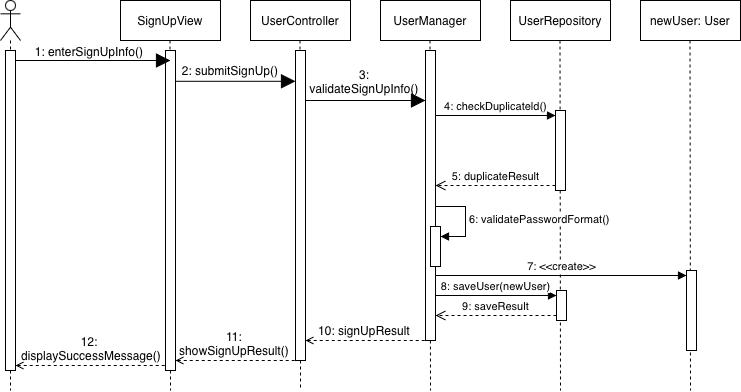

The diagram above was exported from draw.io. Its source (the exported page's mxGraphModel, read from the mxfile embedded in the PNG):
<mxGraphModel dx="741" dy="1007" grid="1" gridSize="10" guides="1" tooltips="1" connect="1" arrows="1" fold="1" page="1" pageScale="1" pageWidth="827" pageHeight="1169" math="0" shadow="0">
  <root>
    <mxCell id="0" />
    <mxCell id="1" parent="0" />
    <mxCell id="ww16xtPH2uxG5ycxYEWQ-1" parent="1" style="html=1;whiteSpace=wrap;" value="SignUpView" vertex="1">
      <mxGeometry height="40" width="100" x="200" y="70" as="geometry" />
    </mxCell>
    <mxCell id="ww16xtPH2uxG5ycxYEWQ-3" parent="1" style="html=1;whiteSpace=wrap;" value="UserController" vertex="1">
      <mxGeometry height="40" width="100" x="330" y="70" as="geometry" />
    </mxCell>
    <mxCell id="ww16xtPH2uxG5ycxYEWQ-4" parent="1" style="html=1;whiteSpace=wrap;" value="UserManager" vertex="1">
      <mxGeometry height="40" width="100" x="460" y="70" as="geometry" />
    </mxCell>
    <mxCell id="ww16xtPH2uxG5ycxYEWQ-8" parent="1" style="html=1;whiteSpace=wrap;" value="newUser: User" vertex="1">
      <mxGeometry height="40" width="100" x="720" y="70" as="geometry" />
    </mxCell>
    <mxCell id="ww16xtPH2uxG5ycxYEWQ-10" parent="1" style="shape=umlLifeline;perimeter=lifelinePerimeter;whiteSpace=wrap;html=1;container=1;dropTarget=0;collapsible=0;recursiveResize=0;outlineConnect=0;portConstraint=eastwest;newEdgeStyle={&quot;curved&quot;:0,&quot;rounded&quot;:0};participant=umlActor;" value="" vertex="1">
      <mxGeometry height="390" width="20" x="80" y="70" as="geometry" />
    </mxCell>
    <mxCell id="ww16xtPH2uxG5ycxYEWQ-21" parent="ww16xtPH2uxG5ycxYEWQ-10" style="html=1;points=[[0,0,0,0,5],[0,1,0,0,-5],[1,0,0,0,5],[1,1,0,0,-5]];perimeter=orthogonalPerimeter;outlineConnect=0;targetShapes=umlLifeline;portConstraint=eastwest;newEdgeStyle={&quot;curved&quot;:0,&quot;rounded&quot;:0};" value="" vertex="1">
      <mxGeometry height="320" width="10" x="5" y="50" as="geometry" />
    </mxCell>
    <mxCell id="ww16xtPH2uxG5ycxYEWQ-13" edge="1" parent="1" style="endArrow=none;endFill=0;endSize=12;html=1;rounded=0;dashed=1;" value="">
      <mxGeometry relative="1" width="160" as="geometry">
        <mxPoint x="249.5" y="110" as="sourcePoint" />
        <mxPoint x="250" y="460" as="targetPoint" />
      </mxGeometry>
    </mxCell>
    <mxCell id="ww16xtPH2uxG5ycxYEWQ-14" edge="1" parent="1" source="ww16xtPH2uxG5ycxYEWQ-27" style="endArrow=none;endFill=0;endSize=12;html=1;rounded=0;dashed=1;" value="">
      <mxGeometry relative="1" width="160" as="geometry">
        <mxPoint x="379.5" y="110" as="sourcePoint" />
        <mxPoint x="380" y="460" as="targetPoint" />
      </mxGeometry>
    </mxCell>
    <mxCell id="ww16xtPH2uxG5ycxYEWQ-15" edge="1" parent="1" style="endArrow=none;endFill=0;endSize=12;html=1;rounded=0;dashed=1;" value="">
      <mxGeometry relative="1" width="160" as="geometry">
        <mxPoint x="509.5" y="110" as="sourcePoint" />
        <mxPoint x="510" y="460" as="targetPoint" />
      </mxGeometry>
    </mxCell>
    <mxCell id="ww16xtPH2uxG5ycxYEWQ-16" edge="1" parent="1" style="endArrow=none;endFill=0;endSize=12;html=1;rounded=0;dashed=1;" value="">
      <mxGeometry relative="1" width="160" as="geometry">
        <mxPoint x="769.5" y="110" as="sourcePoint" />
        <mxPoint x="770" y="460" as="targetPoint" />
      </mxGeometry>
    </mxCell>
    <mxCell id="ww16xtPH2uxG5ycxYEWQ-17" parent="1" style="html=1;whiteSpace=wrap;" value="UserRepository" vertex="1">
      <mxGeometry height="40" width="100" x="590" y="70" as="geometry" />
    </mxCell>
    <mxCell id="ww16xtPH2uxG5ycxYEWQ-18" edge="1" parent="1" style="endArrow=none;endFill=0;endSize=12;html=1;rounded=0;dashed=1;" value="">
      <mxGeometry relative="1" width="160" as="geometry">
        <mxPoint x="639.5" y="110" as="sourcePoint" />
        <mxPoint x="640" y="460" as="targetPoint" />
      </mxGeometry>
    </mxCell>
    <mxCell id="ww16xtPH2uxG5ycxYEWQ-22" parent="1" style="html=1;points=[[0,0,0,0,5],[0,1,0,0,-5],[1,0,0,0,5],[1,1,0,0,-5]];perimeter=orthogonalPerimeter;outlineConnect=0;targetShapes=umlLifeline;portConstraint=eastwest;newEdgeStyle={&quot;curved&quot;:0,&quot;rounded&quot;:0};" value="" vertex="1">
      <mxGeometry height="320" width="10" x="245" y="120" as="geometry" />
    </mxCell>
    <mxCell id="ww16xtPH2uxG5ycxYEWQ-24" edge="1" parent="1" style="endArrow=block;endFill=1;endSize=12;html=1;rounded=0;" value="">
      <mxGeometry relative="1" width="160" as="geometry">
        <mxPoint x="95" y="130" as="sourcePoint" />
        <mxPoint x="250" y="130" as="targetPoint" />
      </mxGeometry>
    </mxCell>
    <mxCell id="ww16xtPH2uxG5ycxYEWQ-25" parent="1" style="text;html=1;whiteSpace=wrap;strokeColor=none;fillColor=none;align=center;verticalAlign=middle;rounded=0;" value="1: enterSignUpInfo()" vertex="1">
      <mxGeometry height="30" width="140" x="99" y="106" as="geometry" />
    </mxCell>
    <mxCell id="ww16xtPH2uxG5ycxYEWQ-28" edge="1" parent="1" style="endArrow=none;endFill=0;endSize=12;html=1;rounded=0;dashed=1;" target="ww16xtPH2uxG5ycxYEWQ-27" value="">
      <mxGeometry relative="1" width="160" as="geometry">
        <mxPoint x="379.5" y="110" as="sourcePoint" />
        <mxPoint x="380" y="460" as="targetPoint" />
      </mxGeometry>
    </mxCell>
    <mxCell id="ww16xtPH2uxG5ycxYEWQ-27" parent="1" style="html=1;points=[[0,0,0,0,5],[0,1,0,0,-5],[1,0,0,0,5],[1,1,0,0,-5]];perimeter=orthogonalPerimeter;outlineConnect=0;targetShapes=umlLifeline;portConstraint=eastwest;newEdgeStyle={&quot;curved&quot;:0,&quot;rounded&quot;:0};" value="" vertex="1">
      <mxGeometry height="310" width="10" x="375" y="120" as="geometry" />
    </mxCell>
    <mxCell id="ww16xtPH2uxG5ycxYEWQ-29" parent="1" style="html=1;points=[[0,0,0,0,5],[0,1,0,0,-5],[1,0,0,0,5],[1,1,0,0,-5]];perimeter=orthogonalPerimeter;outlineConnect=0;targetShapes=umlLifeline;portConstraint=eastwest;newEdgeStyle={&quot;curved&quot;:0,&quot;rounded&quot;:0};" value="" vertex="1">
      <mxGeometry height="290" width="10" x="505" y="120" as="geometry" />
    </mxCell>
    <mxCell id="ww16xtPH2uxG5ycxYEWQ-35" edge="1" parent="1" style="endArrow=block;endFill=1;endSize=12;html=1;rounded=0;" target="ww16xtPH2uxG5ycxYEWQ-29" value="">
      <mxGeometry relative="1" width="160" as="geometry">
        <mxPoint x="385" y="170" as="sourcePoint" />
        <mxPoint x="500" y="170" as="targetPoint" />
      </mxGeometry>
    </mxCell>
    <mxCell id="ww16xtPH2uxG5ycxYEWQ-36" parent="1" style="text;html=1;whiteSpace=wrap;strokeColor=none;fillColor=none;align=center;verticalAlign=middle;rounded=0;" value="3: validateSignUpInfo()" vertex="1">
      <mxGeometry height="30" width="60" x="413.5" y="136" as="geometry" />
    </mxCell>
    <mxCell id="ww16xtPH2uxG5ycxYEWQ-45" edge="1" parent="1" style="endArrow=block;endFill=1;endSize=12;html=1;rounded=0;" target="ww16xtPH2uxG5ycxYEWQ-27" value="">
      <mxGeometry relative="1" width="160" as="geometry">
        <mxPoint x="255" y="150.8" as="sourcePoint" />
        <mxPoint x="370" y="150" as="targetPoint" />
      </mxGeometry>
    </mxCell>
    <mxCell id="ww16xtPH2uxG5ycxYEWQ-47" parent="1" style="text;html=1;whiteSpace=wrap;strokeColor=none;fillColor=none;align=center;verticalAlign=middle;rounded=0;" value="2: submitSignUp()" vertex="1">
      <mxGeometry height="30" width="100" x="260" y="125" as="geometry" />
    </mxCell>
    <mxCell id="ww16xtPH2uxG5ycxYEWQ-51" parent="1" style="html=1;points=[[0,0,0,0,5],[0,1,0,0,-5],[1,0,0,0,5],[1,1,0,0,-5]];perimeter=orthogonalPerimeter;outlineConnect=0;targetShapes=umlLifeline;portConstraint=eastwest;newEdgeStyle={&quot;curved&quot;:0,&quot;rounded&quot;:0};" value="" vertex="1">
      <mxGeometry height="80" width="10" x="635" y="180" as="geometry" />
    </mxCell>
    <mxCell id="ww16xtPH2uxG5ycxYEWQ-52" edge="1" parent="1" source="ww16xtPH2uxG5ycxYEWQ-29" style="html=1;verticalAlign=bottom;endArrow=block;curved=0;rounded=0;entryX=0;entryY=0;entryDx=0;entryDy=5;" target="ww16xtPH2uxG5ycxYEWQ-51" value="4: checkDuplicateld()">
      <mxGeometry relative="1" as="geometry">
        <mxPoint x="520" y="185" as="sourcePoint" />
      </mxGeometry>
    </mxCell>
    <mxCell id="ww16xtPH2uxG5ycxYEWQ-53" edge="1" parent="1" source="ww16xtPH2uxG5ycxYEWQ-51" style="html=1;verticalAlign=bottom;endArrow=open;dashed=1;endSize=8;curved=0;rounded=0;exitX=0;exitY=1;exitDx=0;exitDy=-5;" target="ww16xtPH2uxG5ycxYEWQ-29" value="5: duplicateResult">
      <mxGeometry relative="1" as="geometry">
        <mxPoint x="520" y="255" as="targetPoint" />
      </mxGeometry>
    </mxCell>
    <mxCell id="ww16xtPH2uxG5ycxYEWQ-56" parent="1" style="html=1;points=[[0,0,0,0,5],[0,1,0,0,-5],[1,0,0,0,5],[1,1,0,0,-5]];perimeter=orthogonalPerimeter;outlineConnect=0;targetShapes=umlLifeline;portConstraint=eastwest;newEdgeStyle={&quot;curved&quot;:0,&quot;rounded&quot;:0};" value="" vertex="1">
      <mxGeometry height="40" width="10" x="510" y="296" as="geometry" />
    </mxCell>
    <mxCell id="ww16xtPH2uxG5ycxYEWQ-57" edge="1" parent="1" style="html=1;align=left;spacingLeft=2;endArrow=block;rounded=0;edgeStyle=orthogonalEdgeStyle;curved=0;rounded=0;" target="ww16xtPH2uxG5ycxYEWQ-56" value="6: validatePasswordFormat()">
      <mxGeometry relative="1" as="geometry">
        <Array as="points">
          <mxPoint x="545" y="306" />
        </Array>
        <mxPoint x="515" y="276" as="sourcePoint" />
      </mxGeometry>
    </mxCell>
    <mxCell id="ww16xtPH2uxG5ycxYEWQ-58" parent="1" style="html=1;points=[[0,0,0,0,5],[0,1,0,0,-5],[1,0,0,0,5],[1,1,0,0,-5]];perimeter=orthogonalPerimeter;outlineConnect=0;targetShapes=umlLifeline;portConstraint=eastwest;newEdgeStyle={&quot;curved&quot;:0,&quot;rounded&quot;:0};" value="" vertex="1">
      <mxGeometry height="80" width="10" x="766" y="340" as="geometry" />
    </mxCell>
    <mxCell id="ww16xtPH2uxG5ycxYEWQ-59" edge="1" parent="1" style="html=1;verticalAlign=bottom;startArrow=none;endArrow=block;startSize=8;curved=0;rounded=0;entryX=0;entryY=0;entryDx=0;entryDy=5;startFill=0;" target="ww16xtPH2uxG5ycxYEWQ-58" value="7: &amp;lt;&amp;lt;create&amp;gt;&amp;gt;">
      <mxGeometry relative="1" x="0.0008" as="geometry">
        <mxPoint as="offset" />
        <mxPoint x="515" y="345" as="sourcePoint" />
      </mxGeometry>
    </mxCell>
    <mxCell id="ww16xtPH2uxG5ycxYEWQ-60" parent="1" style="html=1;points=[[0,0,0,0,5],[0,1,0,0,-5],[1,0,0,0,5],[1,1,0,0,-5]];perimeter=orthogonalPerimeter;outlineConnect=0;targetShapes=umlLifeline;portConstraint=eastwest;newEdgeStyle={&quot;curved&quot;:0,&quot;rounded&quot;:0};" value="" vertex="1">
      <mxGeometry height="30" width="10" x="636" y="360" as="geometry" />
    </mxCell>
    <mxCell id="ww16xtPH2uxG5ycxYEWQ-61" edge="1" parent="1" source="ww16xtPH2uxG5ycxYEWQ-29" style="html=1;verticalAlign=bottom;endArrow=block;curved=0;rounded=0;entryX=0;entryY=0;entryDx=0;entryDy=5;" target="ww16xtPH2uxG5ycxYEWQ-60" value="8: saveUser(newUser)">
      <mxGeometry relative="1" x="-0.0019" as="geometry">
        <mxPoint as="offset" />
        <mxPoint x="501" y="365" as="sourcePoint" />
      </mxGeometry>
    </mxCell>
    <mxCell id="ww16xtPH2uxG5ycxYEWQ-62" edge="1" parent="1" source="ww16xtPH2uxG5ycxYEWQ-60" style="html=1;verticalAlign=bottom;endArrow=open;dashed=1;endSize=8;curved=0;rounded=0;exitX=0;exitY=1;exitDx=0;exitDy=-5;" target="ww16xtPH2uxG5ycxYEWQ-29" value="9: saveResult">
      <mxGeometry relative="1" as="geometry">
        <mxPoint x="520" y="435" as="targetPoint" />
      </mxGeometry>
    </mxCell>
    <mxCell id="ww16xtPH2uxG5ycxYEWQ-63" edge="1" parent="1" style="endArrow=none;endFill=0;endSize=12;html=1;rounded=0;dashed=1;startArrow=open;startFill=0;" value="">
      <mxGeometry relative="1" width="160" as="geometry">
        <mxPoint x="385" y="410" as="sourcePoint" />
        <mxPoint x="510" y="410" as="targetPoint" />
      </mxGeometry>
    </mxCell>
    <mxCell id="ww16xtPH2uxG5ycxYEWQ-64" parent="1" style="text;html=1;whiteSpace=wrap;strokeColor=none;fillColor=none;align=center;verticalAlign=middle;rounded=0;" value="10: signUpResult" vertex="1">
      <mxGeometry height="30" width="100" x="393.5" y="385" as="geometry" />
    </mxCell>
    <mxCell id="ww16xtPH2uxG5ycxYEWQ-65" edge="1" parent="1" style="endArrow=none;endFill=0;endSize=12;html=1;rounded=0;dashed=1;startArrow=open;startFill=0;" value="">
      <mxGeometry relative="1" width="160" as="geometry">
        <mxPoint x="255" y="430" as="sourcePoint" />
        <mxPoint x="380" y="430" as="targetPoint" />
      </mxGeometry>
    </mxCell>
    <mxCell id="ww16xtPH2uxG5ycxYEWQ-66" parent="1" style="text;html=1;whiteSpace=wrap;strokeColor=none;fillColor=none;align=center;verticalAlign=middle;rounded=0;" value="11: showSignUpResult()" vertex="1">
      <mxGeometry height="30" width="100" x="263.5" y="398" as="geometry" />
    </mxCell>
    <mxCell id="ww16xtPH2uxG5ycxYEWQ-67" edge="1" parent="1" source="ww16xtPH2uxG5ycxYEWQ-21" style="endArrow=none;endFill=0;endSize=12;html=1;rounded=0;dashed=1;startArrow=open;startFill=0;" value="">
      <mxGeometry relative="1" width="160" as="geometry">
        <mxPoint x="110" y="440" as="sourcePoint" />
        <mxPoint x="245" y="435" as="targetPoint" />
      </mxGeometry>
    </mxCell>
    <mxCell id="ww16xtPH2uxG5ycxYEWQ-68" parent="1" style="text;html=1;whiteSpace=wrap;strokeColor=none;fillColor=none;align=center;verticalAlign=middle;rounded=0;" value="12:&amp;nbsp;&lt;div&gt;displaySuccessMessage()&lt;/div&gt;" vertex="1">
      <mxGeometry height="30" width="171.5" x="84.5" y="403" as="geometry" />
    </mxCell>
  </root>
</mxGraphModel>